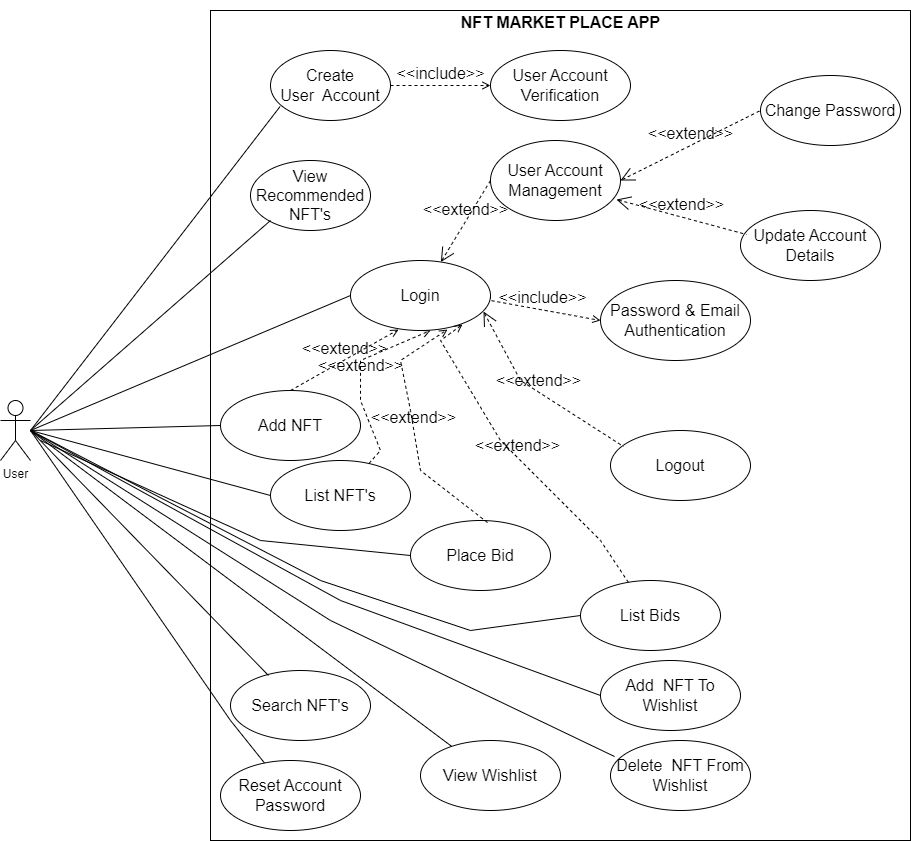

The diagram above was exported from draw.io. Its source (the exported page's mxGraphModel, read from the mxfile embedded in the PNG):
<mxGraphModel dx="1050" dy="587" grid="1" gridSize="10" guides="1" tooltips="1" connect="1" arrows="1" fold="1" page="1" pageScale="1" pageWidth="850" pageHeight="1100" math="0" shadow="0">
  <root>
    <mxCell id="0" />
    <mxCell id="1" parent="0" />
    <mxCell id="Ah6WSAEYZSBqKRhiZ9R0-2" value="" style="rounded=0;whiteSpace=wrap;html=1;" parent="1" vertex="1">
      <mxGeometry x="240" y="210" width="700" height="830" as="geometry" />
    </mxCell>
    <mxCell id="Ah6WSAEYZSBqKRhiZ9R0-3" value="User" style="shape=umlActor;verticalLabelPosition=bottom;verticalAlign=top;html=1;" parent="1" vertex="1">
      <mxGeometry x="30" y="600" width="30" height="60" as="geometry" />
    </mxCell>
    <mxCell id="Ah6WSAEYZSBqKRhiZ9R0-5" value="&lt;font style=&quot;font-size: 16px;&quot;&gt;NFT MARKET PLACE APP&lt;/font&gt;" style="text;strokeColor=none;fillColor=none;html=1;fontSize=24;fontStyle=1;verticalAlign=middle;align=center;" parent="1" vertex="1">
      <mxGeometry x="540" y="200" width="100" height="40" as="geometry" />
    </mxCell>
    <mxCell id="Ah6WSAEYZSBqKRhiZ9R0-6" value="Create&lt;br&gt;User&amp;nbsp; Account" style="ellipse;whiteSpace=wrap;html=1;fontSize=16;" parent="1" vertex="1">
      <mxGeometry x="300" y="250" width="120" height="70" as="geometry" />
    </mxCell>
    <mxCell id="Ah6WSAEYZSBqKRhiZ9R0-7" value="User Account Management" style="ellipse;whiteSpace=wrap;html=1;fontSize=16;" parent="1" vertex="1">
      <mxGeometry x="520" y="340" width="130" height="80" as="geometry" />
    </mxCell>
    <mxCell id="Ah6WSAEYZSBqKRhiZ9R0-9" value="&amp;lt;&amp;lt;extend&amp;gt;&amp;gt;" style="edgeStyle=none;html=1;startArrow=open;endArrow=none;startSize=12;verticalAlign=bottom;dashed=1;labelBackgroundColor=none;rounded=0;fontSize=16;entryX=0;entryY=0.5;entryDx=0;entryDy=0;" parent="1" source="Ah6WSAEYZSBqKRhiZ9R0-12" target="Ah6WSAEYZSBqKRhiZ9R0-7" edge="1">
      <mxGeometry width="160" relative="1" as="geometry">
        <mxPoint x="440" y="340" as="sourcePoint" />
        <mxPoint x="620" y="450" as="targetPoint" />
      </mxGeometry>
    </mxCell>
    <mxCell id="Ah6WSAEYZSBqKRhiZ9R0-10" value="User Account Verification" style="ellipse;whiteSpace=wrap;html=1;fontSize=16;" parent="1" vertex="1">
      <mxGeometry x="520" y="250" width="140" height="70" as="geometry" />
    </mxCell>
    <mxCell id="Ah6WSAEYZSBqKRhiZ9R0-11" value="&amp;lt;&amp;lt;include&amp;gt;&amp;gt;" style="html=1;verticalAlign=bottom;labelBackgroundColor=none;endArrow=open;endFill=0;dashed=1;rounded=0;fontSize=16;entryX=0;entryY=0.5;entryDx=0;entryDy=0;exitX=1;exitY=0.5;exitDx=0;exitDy=0;" parent="1" source="Ah6WSAEYZSBqKRhiZ9R0-6" target="Ah6WSAEYZSBqKRhiZ9R0-10" edge="1">
      <mxGeometry width="160" relative="1" as="geometry">
        <mxPoint x="440" y="490" as="sourcePoint" />
        <mxPoint x="600" y="490" as="targetPoint" />
      </mxGeometry>
    </mxCell>
    <mxCell id="Ah6WSAEYZSBqKRhiZ9R0-12" value="Login" style="ellipse;whiteSpace=wrap;html=1;fontSize=16;" parent="1" vertex="1">
      <mxGeometry x="380" y="460" width="140" height="70" as="geometry" />
    </mxCell>
    <mxCell id="Ah6WSAEYZSBqKRhiZ9R0-13" value="Add NFT" style="ellipse;whiteSpace=wrap;html=1;fontSize=16;" parent="1" vertex="1">
      <mxGeometry x="250" y="590" width="140" height="70" as="geometry" />
    </mxCell>
    <mxCell id="Ah6WSAEYZSBqKRhiZ9R0-14" value="Search NFT's" style="ellipse;whiteSpace=wrap;html=1;fontSize=16;" parent="1" vertex="1">
      <mxGeometry x="260" y="870" width="140" height="70" as="geometry" />
    </mxCell>
    <mxCell id="Ah6WSAEYZSBqKRhiZ9R0-15" value="List NFT's" style="ellipse;whiteSpace=wrap;html=1;fontSize=16;" parent="1" vertex="1">
      <mxGeometry x="300" y="660" width="140" height="70" as="geometry" />
    </mxCell>
    <mxCell id="Ah6WSAEYZSBqKRhiZ9R0-16" value="List Bids" style="ellipse;whiteSpace=wrap;html=1;fontSize=16;" parent="1" vertex="1">
      <mxGeometry x="610" y="780" width="140" height="70" as="geometry" />
    </mxCell>
    <mxCell id="Ah6WSAEYZSBqKRhiZ9R0-17" value="Password &amp;amp; Email Authentication" style="ellipse;whiteSpace=wrap;html=1;fontSize=16;" parent="1" vertex="1">
      <mxGeometry x="630" y="480" width="150" height="80" as="geometry" />
    </mxCell>
    <mxCell id="Ah6WSAEYZSBqKRhiZ9R0-18" value="Logout" style="ellipse;whiteSpace=wrap;html=1;fontSize=16;" parent="1" vertex="1">
      <mxGeometry x="640" y="630" width="140" height="70" as="geometry" />
    </mxCell>
    <mxCell id="Ah6WSAEYZSBqKRhiZ9R0-28" value="" style="endArrow=none;html=1;rounded=0;fontSize=16;entryX=0.08;entryY=0.8;entryDx=0;entryDy=0;entryPerimeter=0;exitX=0;exitY=0.5;exitDx=0;exitDy=0;" parent="1" source="Ah6WSAEYZSBqKRhiZ9R0-12" target="Ah6WSAEYZSBqKRhiZ9R0-6" edge="1">
      <mxGeometry width="50" height="50" relative="1" as="geometry">
        <mxPoint x="400" y="690" as="sourcePoint" />
        <mxPoint x="450" y="640" as="targetPoint" />
        <Array as="points">
          <mxPoint x="60" y="630" />
        </Array>
      </mxGeometry>
    </mxCell>
    <mxCell id="Ah6WSAEYZSBqKRhiZ9R0-29" value="" style="endArrow=none;html=1;rounded=0;fontSize=16;entryX=0;entryY=0.5;entryDx=0;entryDy=0;" parent="1" target="Ah6WSAEYZSBqKRhiZ9R0-13" edge="1">
      <mxGeometry width="50" height="50" relative="1" as="geometry">
        <mxPoint x="60" y="630" as="sourcePoint" />
        <mxPoint x="190" y="640" as="targetPoint" />
      </mxGeometry>
    </mxCell>
    <mxCell id="Ah6WSAEYZSBqKRhiZ9R0-34" value="" style="endArrow=none;html=1;rounded=0;fontSize=16;entryX=0;entryY=0.5;entryDx=0;entryDy=0;" parent="1" target="Ah6WSAEYZSBqKRhiZ9R0-15" edge="1">
      <mxGeometry width="50" height="50" relative="1" as="geometry">
        <mxPoint x="60" y="630" as="sourcePoint" />
        <mxPoint x="330" y="725" as="targetPoint" />
      </mxGeometry>
    </mxCell>
    <mxCell id="Ah6WSAEYZSBqKRhiZ9R0-35" value="" style="endArrow=none;html=1;rounded=0;fontSize=16;entryX=0.271;entryY=0.071;entryDx=0;entryDy=0;entryPerimeter=0;" parent="1" target="Ah6WSAEYZSBqKRhiZ9R0-14" edge="1">
      <mxGeometry width="50" height="50" relative="1" as="geometry">
        <mxPoint x="60" y="630" as="sourcePoint" />
        <mxPoint x="420" y="835" as="targetPoint" />
      </mxGeometry>
    </mxCell>
    <mxCell id="Ah6WSAEYZSBqKRhiZ9R0-36" value="" style="endArrow=none;html=1;rounded=0;fontSize=16;entryX=0;entryY=0.5;entryDx=0;entryDy=0;" parent="1" target="Ah6WSAEYZSBqKRhiZ9R0-16" edge="1">
      <mxGeometry width="50" height="50" relative="1" as="geometry">
        <mxPoint x="60" y="630" as="sourcePoint" />
        <mxPoint x="390" y="815" as="targetPoint" />
        <Array as="points">
          <mxPoint x="350" y="780" />
          <mxPoint x="500" y="830" />
        </Array>
      </mxGeometry>
    </mxCell>
    <mxCell id="Ah6WSAEYZSBqKRhiZ9R0-38" value="&amp;lt;&amp;lt;extend&amp;gt;&amp;gt;" style="html=1;verticalAlign=bottom;labelBackgroundColor=none;endArrow=open;endFill=0;dashed=1;rounded=0;fontSize=16;exitX=0.5;exitY=0;exitDx=0;exitDy=0;entryX=0.343;entryY=0.986;entryDx=0;entryDy=0;entryPerimeter=0;" parent="1" source="Ah6WSAEYZSBqKRhiZ9R0-13" target="Ah6WSAEYZSBqKRhiZ9R0-12" edge="1">
      <mxGeometry width="160" relative="1" as="geometry">
        <mxPoint x="250" y="610" as="sourcePoint" />
        <mxPoint x="390" y="610" as="targetPoint" />
      </mxGeometry>
    </mxCell>
    <mxCell id="Ah6WSAEYZSBqKRhiZ9R0-39" value="&amp;lt;&amp;lt;extend&amp;gt;&amp;gt;" style="html=1;verticalAlign=bottom;labelBackgroundColor=none;endArrow=open;endFill=0;dashed=1;rounded=0;fontSize=16;entryX=0.571;entryY=1;entryDx=0;entryDy=0;entryPerimeter=0;" parent="1" source="Ah6WSAEYZSBqKRhiZ9R0-15" target="Ah6WSAEYZSBqKRhiZ9R0-12" edge="1">
      <mxGeometry width="160" relative="1" as="geometry">
        <mxPoint x="380" y="700" as="sourcePoint" />
        <mxPoint x="420" y="610" as="targetPoint" />
        <Array as="points">
          <mxPoint x="410" y="650" />
          <mxPoint x="390" y="600" />
          <mxPoint x="390" y="560" />
        </Array>
      </mxGeometry>
    </mxCell>
    <mxCell id="Ah6WSAEYZSBqKRhiZ9R0-40" value="&amp;lt;&amp;lt;extend&amp;gt;&amp;gt;" style="html=1;verticalAlign=bottom;labelBackgroundColor=none;endArrow=open;endFill=0;dashed=1;rounded=0;fontSize=16;entryX=0.8;entryY=0.914;entryDx=0;entryDy=0;entryPerimeter=0;" parent="1" source="Ah6WSAEYZSBqKRhiZ9R0-16" target="Ah6WSAEYZSBqKRhiZ9R0-12" edge="1">
      <mxGeometry width="160" relative="1" as="geometry">
        <mxPoint x="457.74310941922386" y="780.0181959979709" as="sourcePoint" />
        <mxPoint x="440" y="600" as="targetPoint" />
        <Array as="points">
          <mxPoint x="630" y="740" />
          <mxPoint x="530" y="640" />
          <mxPoint x="470" y="540" />
        </Array>
      </mxGeometry>
    </mxCell>
    <mxCell id="Ah6WSAEYZSBqKRhiZ9R0-41" value="&amp;lt;&amp;lt;include&amp;gt;&amp;gt;" style="edgeStyle=none;html=1;startArrow=none;endArrow=open;startSize=12;verticalAlign=bottom;dashed=1;labelBackgroundColor=none;rounded=0;fontSize=16;entryX=0;entryY=0.5;entryDx=0;entryDy=0;exitX=1;exitY=0.5;exitDx=0;exitDy=0;startFill=0;endFill=0;" parent="1" source="Ah6WSAEYZSBqKRhiZ9R0-12" target="Ah6WSAEYZSBqKRhiZ9R0-17" edge="1">
      <mxGeometry width="160" relative="1" as="geometry">
        <mxPoint x="450" y="430" as="sourcePoint" />
        <mxPoint x="630" y="580" as="targetPoint" />
        <Array as="points">
          <mxPoint x="520" y="500" />
        </Array>
      </mxGeometry>
    </mxCell>
    <mxCell id="Ah6WSAEYZSBqKRhiZ9R0-42" value="&amp;lt;&amp;lt;extend&amp;gt;&amp;gt;" style="edgeStyle=none;html=1;startArrow=open;endArrow=none;startSize=12;verticalAlign=bottom;dashed=1;labelBackgroundColor=none;rounded=0;fontSize=16;entryX=0.093;entryY=0.229;entryDx=0;entryDy=0;entryPerimeter=0;exitX=0.95;exitY=0.729;exitDx=0;exitDy=0;exitPerimeter=0;" parent="1" source="Ah6WSAEYZSBqKRhiZ9R0-12" target="Ah6WSAEYZSBqKRhiZ9R0-18" edge="1">
      <mxGeometry width="160" relative="1" as="geometry">
        <mxPoint x="480" y="590" as="sourcePoint" />
        <mxPoint x="600" y="640" as="targetPoint" />
        <Array as="points">
          <mxPoint x="550" y="580" />
        </Array>
      </mxGeometry>
    </mxCell>
    <mxCell id="Ah6WSAEYZSBqKRhiZ9R0-43" value="Change Password" style="ellipse;whiteSpace=wrap;html=1;fontSize=16;" parent="1" vertex="1">
      <mxGeometry x="790" y="275" width="140" height="70" as="geometry" />
    </mxCell>
    <mxCell id="Ah6WSAEYZSBqKRhiZ9R0-44" value="Update Account Details" style="ellipse;whiteSpace=wrap;html=1;fontSize=16;" parent="1" vertex="1">
      <mxGeometry x="770" y="410" width="140" height="70" as="geometry" />
    </mxCell>
    <mxCell id="Ah6WSAEYZSBqKRhiZ9R0-45" value="Reset Account Password" style="ellipse;whiteSpace=wrap;html=1;fontSize=16;" parent="1" vertex="1">
      <mxGeometry x="250" y="960" width="140" height="70" as="geometry" />
    </mxCell>
    <mxCell id="Ah6WSAEYZSBqKRhiZ9R0-46" value="" style="endArrow=none;html=1;rounded=0;fontSize=16;" parent="1" target="Ah6WSAEYZSBqKRhiZ9R0-45" edge="1">
      <mxGeometry width="50" height="50" relative="1" as="geometry">
        <mxPoint x="60" y="630" as="sourcePoint" />
        <mxPoint x="402.94000000000005" y="874.97" as="targetPoint" />
        <Array as="points">
          <mxPoint x="260" y="920" />
        </Array>
      </mxGeometry>
    </mxCell>
    <mxCell id="Ah6WSAEYZSBqKRhiZ9R0-48" value="&amp;lt;&amp;lt;extend&amp;gt;&amp;gt;" style="edgeStyle=none;html=1;startArrow=open;endArrow=none;startSize=12;verticalAlign=bottom;dashed=1;labelBackgroundColor=none;rounded=0;fontSize=16;exitX=1;exitY=0.5;exitDx=0;exitDy=0;" parent="1" source="Ah6WSAEYZSBqKRhiZ9R0-7" edge="1">
      <mxGeometry width="160" relative="1" as="geometry">
        <mxPoint x="670" y="310" as="sourcePoint" />
        <mxPoint x="790" y="310" as="targetPoint" />
      </mxGeometry>
    </mxCell>
    <mxCell id="Ah6WSAEYZSBqKRhiZ9R0-49" value="&amp;lt;&amp;lt;extend&amp;gt;&amp;gt;" style="edgeStyle=none;html=1;startArrow=open;endArrow=none;startSize=12;verticalAlign=bottom;dashed=1;labelBackgroundColor=none;rounded=0;fontSize=16;entryX=0.043;entryY=0.343;entryDx=0;entryDy=0;entryPerimeter=0;exitX=0.969;exitY=0.738;exitDx=0;exitDy=0;exitPerimeter=0;" parent="1" source="Ah6WSAEYZSBqKRhiZ9R0-7" target="Ah6WSAEYZSBqKRhiZ9R0-44" edge="1">
      <mxGeometry width="160" relative="1" as="geometry">
        <mxPoint x="660" y="330" as="sourcePoint" />
        <mxPoint x="800" y="320" as="targetPoint" />
      </mxGeometry>
    </mxCell>
    <mxCell id="Ah6WSAEYZSBqKRhiZ9R0-50" value="Place Bid" style="ellipse;whiteSpace=wrap;html=1;fontSize=16;" parent="1" vertex="1">
      <mxGeometry x="440" y="720" width="140" height="70" as="geometry" />
    </mxCell>
    <mxCell id="Ah6WSAEYZSBqKRhiZ9R0-52" value="" style="endArrow=none;html=1;rounded=0;fontSize=16;entryX=0;entryY=0.5;entryDx=0;entryDy=0;" parent="1" target="Ah6WSAEYZSBqKRhiZ9R0-50" edge="1">
      <mxGeometry width="50" height="50" relative="1" as="geometry">
        <mxPoint x="70" y="640" as="sourcePoint" />
        <mxPoint x="320" y="745" as="targetPoint" />
        <Array as="points">
          <mxPoint x="290" y="740" />
        </Array>
      </mxGeometry>
    </mxCell>
    <mxCell id="Ah6WSAEYZSBqKRhiZ9R0-53" value="&amp;lt;&amp;lt;extend&amp;gt;&amp;gt;" style="html=1;verticalAlign=bottom;labelBackgroundColor=none;endArrow=open;endFill=0;dashed=1;rounded=0;fontSize=16;entryX=0.693;entryY=0.986;entryDx=0;entryDy=0;entryPerimeter=0;exitX=0.55;exitY=0.029;exitDx=0;exitDy=0;exitPerimeter=0;" parent="1" source="Ah6WSAEYZSBqKRhiZ9R0-50" target="Ah6WSAEYZSBqKRhiZ9R0-12" edge="1">
      <mxGeometry width="160" relative="1" as="geometry">
        <mxPoint x="402.1649733736474" y="710.5325754413325" as="sourcePoint" />
        <mxPoint x="409.03999999999996" y="470" as="targetPoint" />
        <Array as="points">
          <mxPoint x="450" y="670" />
          <mxPoint x="440" y="610" />
          <mxPoint x="430" y="560" />
        </Array>
      </mxGeometry>
    </mxCell>
    <mxCell id="Ah6WSAEYZSBqKRhiZ9R0-54" value="Add&amp;nbsp; NFT To Wishlist" style="ellipse;whiteSpace=wrap;html=1;fontSize=16;" parent="1" vertex="1">
      <mxGeometry x="630" y="860" width="140" height="70" as="geometry" />
    </mxCell>
    <mxCell id="Ah6WSAEYZSBqKRhiZ9R0-55" value="Delete&amp;nbsp; NFT From Wishlist" style="ellipse;whiteSpace=wrap;html=1;fontSize=16;" parent="1" vertex="1">
      <mxGeometry x="640" y="940" width="140" height="70" as="geometry" />
    </mxCell>
    <mxCell id="Ah6WSAEYZSBqKRhiZ9R0-56" value="View Wishlist" style="ellipse;whiteSpace=wrap;html=1;fontSize=16;" parent="1" vertex="1">
      <mxGeometry x="450" y="940" width="140" height="70" as="geometry" />
    </mxCell>
    <mxCell id="Ah6WSAEYZSBqKRhiZ9R0-57" value="" style="endArrow=none;html=1;rounded=0;fontSize=16;" parent="1" target="Ah6WSAEYZSBqKRhiZ9R0-56" edge="1">
      <mxGeometry width="50" height="50" relative="1" as="geometry">
        <mxPoint x="60" y="630" as="sourcePoint" />
        <mxPoint x="307.94000000000005" y="884.97" as="targetPoint" />
      </mxGeometry>
    </mxCell>
    <mxCell id="Ah6WSAEYZSBqKRhiZ9R0-58" value="" style="endArrow=none;html=1;rounded=0;fontSize=16;entryX=0.029;entryY=0.229;entryDx=0;entryDy=0;entryPerimeter=0;" parent="1" target="Ah6WSAEYZSBqKRhiZ9R0-55" edge="1">
      <mxGeometry width="50" height="50" relative="1" as="geometry">
        <mxPoint x="60" y="630" as="sourcePoint" />
        <mxPoint x="490.9710671550231" y="955.9451277709616" as="targetPoint" />
        <Array as="points">
          <mxPoint x="360" y="820" />
        </Array>
      </mxGeometry>
    </mxCell>
    <mxCell id="Ah6WSAEYZSBqKRhiZ9R0-59" value="" style="endArrow=none;html=1;rounded=0;fontSize=16;entryX=0;entryY=0.5;entryDx=0;entryDy=0;" parent="1" target="Ah6WSAEYZSBqKRhiZ9R0-54" edge="1">
      <mxGeometry width="50" height="50" relative="1" as="geometry">
        <mxPoint x="60" y="630" as="sourcePoint" />
        <mxPoint x="650" y="985" as="targetPoint" />
        <Array as="points">
          <mxPoint x="370" y="800" />
        </Array>
      </mxGeometry>
    </mxCell>
    <mxCell id="gOdLN1Y3aHaXPbHs8taj-1" value="View Recommended NFT's" style="ellipse;whiteSpace=wrap;html=1;fontSize=16;" vertex="1" parent="1">
      <mxGeometry x="280" y="360" width="120" height="70" as="geometry" />
    </mxCell>
    <mxCell id="gOdLN1Y3aHaXPbHs8taj-3" value="" style="endArrow=none;html=1;rounded=0;fontSize=16;entryX=0;entryY=0.5;entryDx=0;entryDy=0;" edge="1" parent="1">
      <mxGeometry width="50" height="50" relative="1" as="geometry">
        <mxPoint x="60" y="630" as="sourcePoint" />
        <mxPoint x="300" y="420" as="targetPoint" />
      </mxGeometry>
    </mxCell>
  </root>
</mxGraphModel>